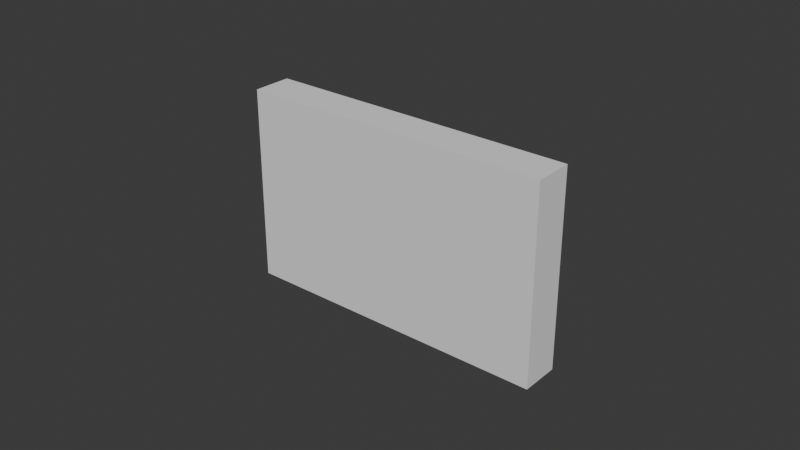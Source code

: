 # Source: CassetteTape.blend  (saved by Blender 4.2.66; exported with 4.5.12 LTS)
import bpy
from mathutils import Matrix  # noqa: F401  (used for matrix-valued properties, if any)

bpy.ops.wm.read_factory_settings(use_empty=True)
scene = bpy.context.scene
scene.name = 'Scene'

# ---- collections
col_collection = bpy.data.collections.new('Collection'); scene.collection.children.link(col_collection)

# ---- world
world_world = bpy.data.worlds.new('World'); scene.world = world_world
world_world.use_nodes = True; world_world.node_tree.nodes.clear()
_N = world_world.node_tree.nodes; _L = world_world.node_tree.links
n0 = _N.new('ShaderNodeOutputWorld'); n0.name = 'World Output'; n0.location = (300, 300)
n1 = _N.new('ShaderNodeBackground'); n1.name = 'Background'; n1.location = (10, 300)
n1.inputs[0].default_value = (0.05088, 0.05088, 0.05088, 1.0)
_L.new(n1.outputs[0], n0.inputs[0])
n0.is_active_output = True
world_world.color = (0.05088, 0.05088, 0.05088)
world_world.sun_shadow_jitter_overblur = 0.0

# ---- meshes
me_cube_003 = bpy.data.meshes.new('Cube.003')
me_cube_003.from_pydata([(-0.0508, -0.00635, -0.03175), (-0.0508, -0.00635, 0.03175), (-0.0508, 0.00635, -0.03175), (-0.0508, 0.00635, 0.03175), (0.0508, -0.00635, -0.03175), (0.0508, -0.00635, 0.03175), (0.0508, 0.00635, -0.03175), (0.0508, 0.00635, 0.03175)], [], [(0, 1, 3, 2), (2, 3, 7, 6), (6, 7, 5, 4), (4, 5, 1, 0), (2, 6, 4, 0), (7, 3, 1, 5)])
_uv = me_cube_003.uv_layers.new(name='UVMap')
_uv.uv.foreach_set('vector', [0.375, 0.0, 0.625, 0.0, 0.625, 0.25, 0.375, 0.25, 0.375, 0.25, 0.625, 0.25, 0.625, 0.5, 0.375, 0.5, 0.375, 0.5, 0.625, 0.5, 0.625, 0.75, 0.375, 0.75, 0.375, 0.75, 0.625, 0.75, 0.625, 1.0, 0.375, 1.0, 0.125, 0.5, 0.375, 0.5, 0.375, 0.75, 0.125, 0.75, 0.625, 0.5, 0.875, 0.5, 0.875, 0.75, 0.625, 0.75])
me_cube_003.update()

# ---- objects
ob_cube = bpy.data.objects.new('Cube', me_cube_003)

# ---- transforms, parenting, visibility, modifiers, constraints
ob_cube.location = (0.0, 0.0, 0.0)

# ---- collection membership
col_collection.objects.link(ob_cube)

# ---- scene / render settings (as saved in the file)
scene.frame_start = 1; scene.frame_end = 250; scene.frame_set(1)
scene.render.engine = 'BLENDER_EEVEE_NEXT'
bpy.context.view_layer.update()

# ---- added for rendering (the .blend has no active camera and no usable light): camera, sun
cam_auto = bpy.data.cameras.new('AutoCamera')
cam_auto.lens = 50.0
cam_auto.sensor_width = 36.0
cam_auto.clip_end = 1000.0
ob_auto_camera = bpy.data.objects.new('AutoCamera', cam_auto)
scene.collection.objects.link(ob_auto_camera)
ob_auto_camera.location = (0.185045, -0.222054, 0.148036)
ob_auto_camera.rotation_euler = (1.09748, -7.21219e-08, 0.694738)
scene.camera = ob_auto_camera
light_auto_sun = bpy.data.lights.new('AutoSun', 'SUN')
light_auto_sun.energy = 3.0
light_auto_sun.angle = 0.0523599
ob_auto_sun = bpy.data.objects.new('AutoSun', light_auto_sun)
scene.collection.objects.link(ob_auto_sun)
ob_auto_sun.rotation_euler = (0.872665, 0.174533, 0.523599)
bpy.context.view_layer.update()
